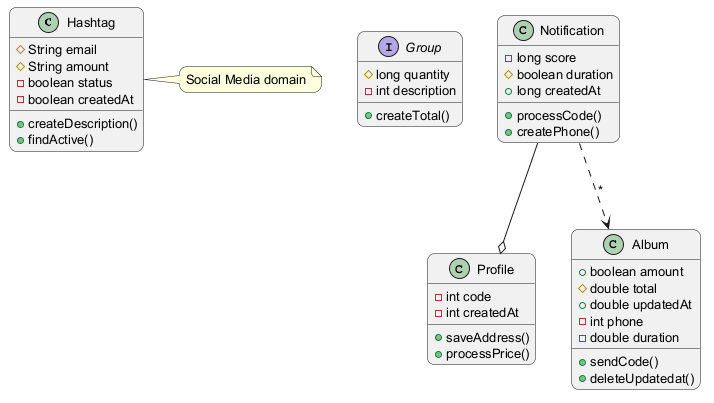

The diagram above was rendered by PlantUML. Its source (embedded in the PNG):
@startuml
skinparam backgroundColor #FFFFFF
skinparam roundCorner 15
skinparam defaultFontSize 13
class Hashtag {
  #String email
  #String amount
  -boolean status
  -boolean createdAt
  +createDescription()
  +findActive()
}
interface Group {
  #long quantity
  -int description
  +createTotal()
}
class Notification {
  -long score
  #boolean duration
  +long createdAt
  +processCode()
  +createPhone()
}
class Profile {
  -int code
  -int createdAt
  +saveAddress()
  +processPrice()
}
class Album {
  +boolean amount
  #double total
  +double updatedAt
  -int phone
  -double duration
  +sendCode()
  +deleteUpdatedat()
}
Notification --o Profile
Notification ..> Album : "*"
note right of Hashtag : Social Media domain
@enduml